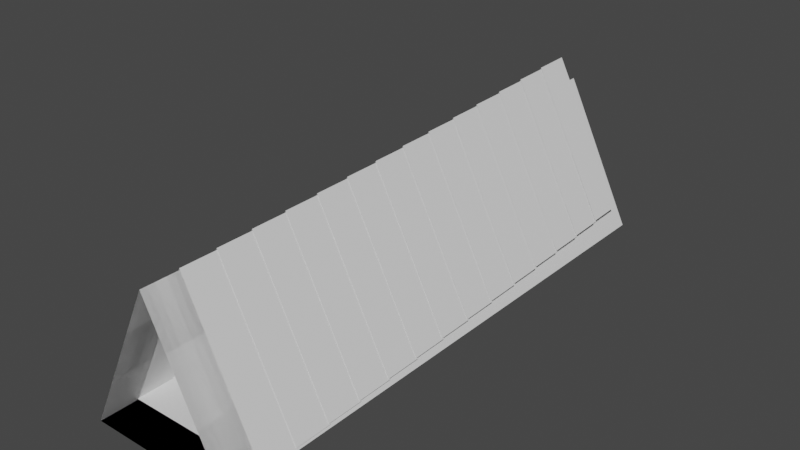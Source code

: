 # Source: rampslant.blend  (saved by Blender 2.83.19; exported with 4.5.12 LTS)
import bpy
from mathutils import Matrix  # noqa: F401  (used for matrix-valued properties, if any)

bpy.ops.wm.read_factory_settings(use_empty=True)
scene = bpy.context.scene
scene.name = 'Scene'

# ---- collections
col_col = bpy.data.collections.new('Col'); scene.collection.children.link(col_col)
col_ref = bpy.data.collections.new('ref'); scene.collection.children.link(col_ref)
col_collection_3 = bpy.data.collections.new('Collection 3'); scene.collection.children.link(col_collection_3)
col_collection_3_001 = bpy.data.collections.new('Collection 3.001'); scene.collection.children.link(col_collection_3_001)

# ---- materials (node trees are filled in below, after node groups)
mat_material = bpy.data.materials.new('Material')
mat_material.alpha_threshold = 0.0
mat_material.use_transparent_shadow = False
mat_material.line_color = (0.0, 0.0, 0.0, 1.0)

# ---- node groups
ng_auto_smooth = bpy.data.node_groups.new('Auto Smooth', 'GeometryNodeTree')
_s = ng_auto_smooth.interface.new_socket(name='Geometry', in_out='OUTPUT', socket_type='NodeSocketGeometry')
_s = ng_auto_smooth.interface.new_socket(name='Geometry', in_out='INPUT', socket_type='NodeSocketGeometry')
_s = ng_auto_smooth.interface.new_socket(name='Angle', in_out='INPUT', socket_type='NodeSocketFloat')
_s.subtype = 'ANGLE'
_s.min_value = 0.0
_s.max_value = 3.142
ng_auto_smooth.is_modifier = True
_N = ng_auto_smooth.nodes; _L = ng_auto_smooth.links
n0 = _N.new('NodeGroupOutput'); n0.name = 'Group Output'; n0.location = (480, -100)
n1 = _N.new('NodeGroupInput'); n1.name = 'Group Input'; n1.location = (-420, -300)
n2 = _N.new('NodeGroupInput'); n2.name = 'Group Input.001'; n2.location = (-60, -100)
n3 = _N.new('GeometryNodeSetShadeSmooth'); n3.name = 'Set Shade Smooth'; n3.location = (120, -100)
n3.domain = 'EDGE'
n4 = _N.new('GeometryNodeSetShadeSmooth'); n4.name = 'Set Shade Smooth.001'; n4.location = (300, -100)
n5 = _N.new('GeometryNodeInputMeshEdgeAngle'); n5.name = 'Edge Angle'; n5.location = (-420, -220)
n6 = _N.new('GeometryNodeInputEdgeSmooth'); n6.name = 'Is Edge Smooth'; n6.location = (-60, -160)
n7 = _N.new('GeometryNodeInputShadeSmooth'); n7.name = 'Is Face Smooth'; n7.location = (-240, -340)
n8 = _N.new('FunctionNodeBooleanMath'); n8.name = 'Boolean Math'; n8.location = (-60, -220)
n9 = _N.new('FunctionNodeCompare'); n9.name = 'Compare'; n9.location = (-240, -180)
n9.operation = 'LESS_EQUAL'
_L.new(n5.outputs[0], n9.inputs[0])
_L.new(n4.outputs[0], n0.inputs[0])
_L.new(n1.outputs[1], n9.inputs[1])
_L.new(n9.outputs[0], n8.inputs[0])
_L.new(n7.outputs[0], n8.inputs[1])
_L.new(n2.outputs[0], n3.inputs[0])
_L.new(n6.outputs[0], n3.inputs[1])
_L.new(n3.outputs[0], n4.inputs[0])
_L.new(n8.outputs[0], n3.inputs[2])
n0.is_active_output = True

# ---- material node trees
mat_material.use_nodes = True; mat_material.node_tree.nodes.clear()
_N = mat_material.node_tree.nodes; _L = mat_material.node_tree.links
n0 = _N.new('ShaderNodeOutputMaterial'); n0.name = 'Material Output'; n0.location = (300, 300)
n1 = _N.new('ShaderNodeBsdfPrincipled'); n1.name = 'Principled BSDF'; n1.location = (10, 300)
n1.distribution = 'GGX'
n1.subsurface_method = 'BURLEY'
n1.inputs[2].default_value = 0.4
n1.inputs[3].default_value = 1.45
n1.inputs[27].default_value = (0.0, 0.0, 0.0, 1.0)
n1.inputs[28].default_value = 1.0
_L.new(n1.outputs[0], n0.inputs[0])
n0.is_active_output = True

# ---- world
world_world = bpy.data.worlds.new('World'); scene.world = world_world
world_world.use_nodes = True; world_world.node_tree.nodes.clear()
_N = world_world.node_tree.nodes; _L = world_world.node_tree.links
n0 = _N.new('ShaderNodeOutputWorld'); n0.name = 'World Output'; n0.location = (300, 300)
n1 = _N.new('ShaderNodeBackground'); n1.name = 'Background'; n1.location = (10, 300)
n1.inputs[0].default_value = (0.05088, 0.05088, 0.05088, 1.0)
_L.new(n1.outputs[0], n0.inputs[0])
n0.is_active_output = True
world_world.color = (0.05088, 0.05088, 0.05088)
world_world.use_sun_shadow = False
world_world.sun_shadow_jitter_overblur = 0.0

# ---- meshes
me_cube = bpy.data.meshes.new('Cube')
me_cube.from_pydata([(0.1027, 0.1942, 1.452), (1.0, 0.1942, 0.0), (0.1027, -0.1942, 1.452), (1.0, -0.1942, 0.0), (-0.1027, 0.1942, 1.452), (-1.0, 0.1942, 0.0), (-0.1027, -0.1942, 1.452), (-1.0, -0.1942, 0.0), (-1.0, 0.1942, -0.1969), (-1.0, -0.1942, -0.1969), (1.0, 0.1942, -0.1969), (1.0, -0.1942, -0.1969)], [], [(0, 4, 6, 2), (3, 2, 6, 7), (7, 6, 4, 5), (5, 1, 10, 8), (1, 0, 2, 3), (5, 4, 0, 1), (8, 10, 11, 9), (3, 7, 9, 11), (7, 5, 8, 9), (1, 3, 11, 10)])
me_cube.polygons.foreach_set('use_smooth', [True] * 10)
_uv = me_cube.uv_layers.new(name='UVMap')
_uv.uv.foreach_set('vector', [0.625, 0.5, 0.875, 0.5, 0.875, 0.75, 0.625, 0.75, 0.375, 0.75, 0.625, 0.75, 0.625, 1.0, 0.375, 1.0, 0.375, 0.0, 0.625, 0.0, 0.625, 0.25, 0.375, 0.25, 0.375, 0.25, 0.375, 0.5, 0.375, 0.5, 0.375, 0.25, 0.375, 0.5, 0.625, 0.5, 0.625, 0.75, 0.375, 0.75, 0.375, 0.25, 0.625, 0.25, 0.625, 0.5, 0.375, 0.5, 0.125, 0.5, 0.375, 0.5, 0.375, 0.75, 0.125, 0.75, 0.375, 0.75, 0.375, 1.0, 0.375, 1.0, 0.375, 0.75, 0.375, 0.0, 0.375, 0.25, 0.375, 0.25, 0.375, 0.0, 0.375, 0.5, 0.375, 0.75, 0.375, 0.75, 0.375, 0.5])
me_cube.materials.append(mat_material)
me_cube.use_remesh_preserve_volume = False
me_cube.use_remesh_preserve_attributes = False
me_cube.use_mirror_vertex_groups = False
me_cube.update()
me_cube_001 = bpy.data.meshes.new('Cube.001')
me_cube_001.from_pydata([(0.1027, 0.1224, 1.449), (1.0, 0.1857, -0.0003421), (0.1027, -0.1942, 1.452), (1.0, -0.1942, 0.0), (-0.1027, 0.1224, 1.449), (-1.0, 0.1857, -0.0003421), (-0.1027, -0.1942, 1.452), (-1.0, -0.1942, 0.0), (-1.0, 0.1943, -0.1968), (-1.0, -0.1942, -0.1969), (1.0, 0.1943, -0.1968), (1.0, -0.1942, -0.1969), (0.1027, 0.3664, 1.471), (1.0, 0.5558, 0.03209), (-0.1027, 0.3664, 1.471), (-1.0, 0.5558, 0.03209), (-1.0, 0.5815, -0.1629), (1.0, 0.5815, -0.1629), (0.1027, 0.6076, 1.513), (1.0, 0.9216, 0.09664), (-0.1027, 0.6076, 1.513), (-1.0, 0.9216, 0.09664), (-1.0, 0.9642, -0.09536), (1.0, 0.9642, -0.09536), (0.1027, 0.8441, 1.577), (1.0, 1.28, 0.1928), (-0.1027, 0.8441, 1.577), (-1.0, 1.28, 0.1928), (-1.0, 1.34, 0.005276), (1.0, 1.34, 0.005276), (0.1027, 1.074, 1.66), (1.0, 1.629, 0.3199), (-0.1027, 1.074, 1.66), (-1.0, 1.629, 0.3199), (-1.0, 1.705, 0.1382), (1.0, 1.705, 0.1382), (0.1027, 1.296, 1.764), (1.0, 1.966, 0.477), (-0.1027, 1.296, 1.764), (-1.0, 1.966, 0.477), (-1.0, 2.057, 0.3025), (1.0, 2.057, 0.3025), (0.1027, 1.508, 1.886), (1.0, 2.288, 0.6628), (-0.1027, 1.508, 1.886), (-1.0, 2.288, 0.6628), (-1.0, 2.393, 0.4969), (1.0, 2.393, 0.4969), (0.1027, 1.709, 2.027), (1.0, 2.592, 0.8759), (-0.1027, 1.709, 2.027), (-1.0, 2.592, 0.8759), (-1.0, 2.712, 0.7198), (1.0, 2.712, 0.7198), (0.1027, 1.896, 2.184), (1.0, 2.877, 1.115), (-0.1027, 1.896, 2.184), (-1.0, 2.877, 1.115), (-1.0, 3.009, 0.9697), (1.0, 3.009, 0.9697), (0.1027, 2.07, 2.358), (1.0, 3.139, 1.377), (-0.1027, 2.07, 2.358), (-1.0, 3.139, 1.377), (-1.0, 3.284, 1.245), (1.0, 3.284, 1.245), (0.1027, 2.227, 2.545), (1.0, 3.378, 1.662), (-0.1027, 2.227, 2.545), (-1.0, 3.378, 1.662), (-1.0, 3.534, 1.542), (1.0, 3.534, 1.542), (0.1027, 2.367, 2.746), (1.0, 3.591, 1.966), (-0.1027, 2.367, 2.746), (-1.0, 3.591, 1.966), (-1.0, 3.757, 1.861), (1.0, 3.757, 1.861), (0.1027, 2.49, 2.958), (1.0, 3.777, 2.288), (-0.1027, 2.49, 2.958), (-1.0, 3.777, 2.288), (-1.0, 3.951, 2.197), (1.0, 3.951, 2.197), (0.1027, 2.621, 3.246), (1.0, 3.937, 2.633), (-0.1027, 2.621, 3.246), (-1.0, 3.937, 2.633), (-1.0, 4.115, 2.549), (1.0, 4.115, 2.549), (0.0, 0.1943, -0.1968), (0.0, -0.1942, -0.1969), (0.0, 0.5815, -0.1629), (0.0, 0.9642, -0.09536), (0.0, 1.34, 0.005276), (0.0, 1.705, 0.1382), (0.0, 2.057, 0.3025), (0.0, 2.393, 0.4969), (0.0, 2.712, 0.7198), (0.0, 3.009, 0.9697), (0.0, 3.284, 1.245), (0.0, 3.534, 1.542), (0.0, 3.757, 1.861), (0.0, 3.951, 2.197), (0.0, 4.115, 2.549)], [], [(7, 9, 91, 11, 3, 2, 6), (7, 6, 4, 5), (1, 0, 2, 3), (90, 10, 11, 91), (7, 5, 8, 9), (1, 3, 11, 10), (0, 4, 6, 2), (5, 4, 14, 15), (13, 12, 0, 1), (92, 17, 10, 90), (5, 15, 16, 8), (13, 1, 10, 17), (12, 14, 4, 0), (15, 14, 20, 21), (19, 18, 12, 13), (93, 23, 17, 92), (15, 21, 22, 16), (19, 13, 17, 23), (18, 20, 14, 12), (21, 20, 26, 27), (25, 24, 18, 19), (94, 29, 23, 93), (21, 27, 28, 22), (25, 19, 23, 29), (24, 26, 20, 18), (27, 26, 32, 33), (31, 30, 24, 25), (95, 35, 29, 94), (27, 33, 34, 28), (31, 25, 29, 35), (30, 32, 26, 24), (33, 32, 38, 39), (37, 36, 30, 31), (96, 41, 35, 95), (33, 39, 40, 34), (37, 31, 35, 41), (36, 38, 32, 30), (39, 38, 44, 45), (43, 42, 36, 37), (97, 47, 41, 96), (39, 45, 46, 40), (43, 37, 41, 47), (42, 44, 38, 36), (45, 44, 50, 51), (49, 48, 42, 43), (98, 53, 47, 97), (45, 51, 52, 46), (49, 43, 47, 53), (48, 50, 44, 42), (51, 50, 56, 57), (55, 54, 48, 49), (99, 59, 53, 98), (51, 57, 58, 52), (55, 49, 53, 59), (54, 56, 50, 48), (57, 56, 62, 63), (61, 60, 54, 55), (100, 65, 59, 99), (57, 63, 64, 58), (61, 55, 59, 65), (60, 62, 56, 54), (63, 62, 68, 69), (67, 66, 60, 61), (101, 71, 65, 100), (63, 69, 70, 64), (67, 61, 65, 71), (66, 68, 62, 60), (69, 68, 74, 75), (73, 72, 66, 67), (102, 77, 71, 101), (69, 75, 76, 70), (73, 67, 71, 77), (72, 74, 68, 66), (75, 74, 80, 81), (79, 78, 72, 73), (103, 83, 77, 102), (75, 81, 82, 76), (79, 73, 77, 83), (78, 80, 74, 72), (81, 80, 86, 87), (85, 84, 78, 79), (104, 89, 83, 103), (81, 87, 88, 82), (85, 79, 83, 89), (85, 89, 104, 88, 87, 86, 84), (84, 86, 80, 78), (88, 104, 103, 82), (82, 103, 102, 76), (76, 102, 101, 70), (70, 101, 100, 64), (64, 100, 99, 58), (58, 99, 98, 52), (52, 98, 97, 46), (46, 97, 96, 40), (40, 96, 95, 34), (34, 95, 94, 28), (28, 94, 93, 22), (22, 93, 92, 16), (16, 92, 90, 8), (8, 90, 91, 9)])
me_cube_001.polygons.foreach_set('use_smooth', [True] * 100)
_uv = me_cube_001.uv_layers.new(name='UVMap')
_uv.uv.foreach_set('vector', [0.9715, 0.2889, 0.9999, 0.2889, 0.9999, 0.4332, 0.9999, 0.5774, 0.9715, 0.5774, 0.762, 0.448, 0.762, 0.4184, 0.739, 0.1777, 0.739, 0.4372, 0.6837, 0.4372, 0.6837, 0.1777, 0.6837, 0.7279, 0.6837, 0.4684, 0.739, 0.4684, 0.739, 0.7279, 0.6837, 0.91, 0.6837, 0.7578, 0.739, 0.7578, 0.739, 0.91, 0.739, 0.1777, 0.6837, 0.1777, 0.6837, 0.1477, 0.739, 0.1477, 0.6837, 0.7279, 0.739, 0.7279, 0.739, 0.7578, 0.6837, 0.7578, 0.6837, 0.4684, 0.6837, 0.4372, 0.739, 0.4372, 0.739, 0.4684, 0.6837, 0.1777, 0.6837, 0.4372, 0.6319, 0.4372, 0.6319, 0.1777, 0.6319, 0.7279, 0.6319, 0.4684, 0.6837, 0.4684, 0.6837, 0.7279, 0.6319, 0.91, 0.6319, 0.7578, 0.6837, 0.7578, 0.6837, 0.91, 0.6837, 0.1777, 0.6319, 0.1777, 0.6319, 0.1477, 0.6837, 0.1477, 0.6319, 0.7279, 0.6837, 0.7279, 0.6837, 0.7578, 0.6319, 0.7578, 0.6319, 0.4684, 0.6319, 0.4372, 0.6837, 0.4372, 0.6837, 0.4684, 0.6319, 0.1777, 0.6319, 0.4372, 0.5801, 0.4372, 0.5801, 0.1777, 0.5801, 0.7279, 0.5801, 0.4684, 0.6319, 0.4684, 0.6319, 0.7279, 0.5801, 0.91, 0.5801, 0.7578, 0.6319, 0.7578, 0.6319, 0.91, 0.6319, 0.1777, 0.5801, 0.1777, 0.5801, 0.1477, 0.6319, 0.1477, 0.5801, 0.7279, 0.6319, 0.7279, 0.6319, 0.7578, 0.5801, 0.7578, 0.5801, 0.4684, 0.5801, 0.4372, 0.6319, 0.4372, 0.6319, 0.4684, 0.5801, 0.1777, 0.5801, 0.4372, 0.5284, 0.4372, 0.5284, 0.1777, 0.5284, 0.7279, 0.5284, 0.4684, 0.5801, 0.4684, 0.5801, 0.7279, 0.5284, 0.91, 0.5284, 0.7578, 0.5801, 0.7578, 0.5801, 0.91, 0.5801, 0.1777, 0.5284, 0.1777, 0.5284, 0.1477, 0.5801, 0.1477, 0.5284, 0.7279, 0.5801, 0.7279, 0.5801, 0.7578, 0.5284, 0.7578, 0.5284, 0.4684, 0.5284, 0.4372, 0.5801, 0.4372, 0.5801, 0.4684, 0.5284, 0.1777, 0.5284, 0.4372, 0.4766, 0.4372, 0.4766, 0.1777, 0.4766, 0.7279, 0.4766, 0.4684, 0.5284, 0.4684, 0.5284, 0.7279, 0.4766, 0.91, 0.4766, 0.7578, 0.5284, 0.7578, 0.5284, 0.91, 0.5284, 0.1777, 0.4766, 0.1777, 0.4766, 0.1477, 0.5284, 0.1477, 0.4766, 0.7279, 0.5284, 0.7279, 0.5284, 0.7578, 0.4766, 0.7578, 0.4766, 0.4684, 0.4766, 0.4372, 0.5284, 0.4372, 0.5284, 0.4684, 0.4766, 0.1777, 0.4766, 0.4372, 0.4248, 0.4372, 0.4248, 0.1777, 0.4248, 0.7279, 0.4248, 0.4684, 0.4766, 0.4684, 0.4766, 0.7279, 0.4248, 0.91, 0.4248, 0.7578, 0.4766, 0.7578, 0.4766, 0.91, 0.4766, 0.1777, 0.4248, 0.1777, 0.4248, 0.1477, 0.4766, 0.1477, 0.4248, 0.7279, 0.4766, 0.7279, 0.4766, 0.7578, 0.4248, 0.7578, 0.4248, 0.4684, 0.4248, 0.4372, 0.4766, 0.4372, 0.4766, 0.4684, 0.4248, 0.1777, 0.4248, 0.4372, 0.373, 0.4372, 0.373, 0.1777, 0.373, 0.7279, 0.373, 0.4684, 0.4248, 0.4684, 0.4248, 0.7279, 0.373, 0.91, 0.373, 0.7578, 0.4248, 0.7578, 0.4248, 0.91, 0.4248, 0.1777, 0.373, 0.1777, 0.373, 0.1477, 0.4248, 0.1477, 0.373, 0.7279, 0.4248, 0.7279, 0.4248, 0.7578, 0.373, 0.7578, 0.373, 0.4684, 0.373, 0.4372, 0.4248, 0.4372, 0.4248, 0.4684, 0.373, 0.1777, 0.373, 0.4372, 0.3212, 0.4372, 0.3212, 0.1777, 0.3212, 0.7279, 0.3212, 0.4684, 0.373, 0.4684, 0.373, 0.7279, 0.3212, 0.91, 0.3212, 0.7578, 0.373, 0.7578, 0.373, 0.91, 0.373, 0.1777, 0.3212, 0.1777, 0.3212, 0.1477, 0.373, 0.1477, 0.3212, 0.7279, 0.373, 0.7279, 0.373, 0.7578, 0.3212, 0.7578, 0.3212, 0.4684, 0.3212, 0.4372, 0.373, 0.4372, 0.373, 0.4684, 0.3212, 0.1777, 0.3212, 0.4372, 0.2694, 0.4372, 0.2694, 0.1777, 0.2694, 0.7279, 0.2694, 0.4684, 0.3212, 0.4684, 0.3212, 0.7279, 0.2694, 0.91, 0.2694, 0.7578, 0.3212, 0.7578, 0.3212, 0.91, 0.3212, 0.1777, 0.2694, 0.1777, 0.2694, 0.1477, 0.3212, 0.1477, 0.2694, 0.7279, 0.3212, 0.7279, 0.3212, 0.7578, 0.2694, 0.7578, 0.2694, 0.4684, 0.2694, 0.4372, 0.3212, 0.4372, 0.3212, 0.4684, 0.2694, 0.1777, 0.2694, 0.4372, 0.2176, 0.4372, 0.2176, 0.1777, 0.2176, 0.7279, 0.2176, 0.4684, 0.2694, 0.4684, 0.2694, 0.7279, 0.2176, 0.91, 0.2176, 0.7578, 0.2694, 0.7578, 0.2694, 0.91, 0.2694, 0.1777, 0.2176, 0.1777, 0.2176, 0.1477, 0.2694, 0.1477, 0.2176, 0.7279, 0.2694, 0.7279, 0.2694, 0.7578, 0.2176, 0.7578, 0.2176, 0.4684, 0.2176, 0.4372, 0.2694, 0.4372, 0.2694, 0.4684, 0.2176, 0.1777, 0.2176, 0.4372, 0.1659, 0.4372, 0.1659, 0.1777, 0.1659, 0.7279, 0.1659, 0.4684, 0.2176, 0.4684, 0.2176, 0.7279, 0.1659, 0.91, 0.1659, 0.7578, 0.2176, 0.7578, 0.2176, 0.91, 0.2176, 0.1777, 0.1659, 0.1777, 0.1659, 0.1477, 0.2176, 0.1477, 0.1659, 0.7279, 0.2176, 0.7279, 0.2176, 0.7578, 0.1659, 0.7578, 0.1659, 0.4684, 0.1659, 0.4372, 0.2176, 0.4372, 0.2176, 0.4684, 0.1659, 0.1777, 0.1659, 0.4372, 0.1141, 0.4372, 0.1141, 0.1777, 0.1141, 0.7279, 0.1141, 0.4684, 0.1659, 0.4684, 0.1659, 0.7279, 0.1141, 0.91, 0.1141, 0.7578, 0.1659, 0.7578, 0.1659, 0.91, 0.1659, 0.1777, 0.1141, 0.1777, 0.1141, 0.1477, 0.1659, 0.1477, 0.1141, 0.7279, 0.1659, 0.7279, 0.1659, 0.7578, 0.1141, 0.7578, 0.1141, 0.4684, 0.1141, 0.4372, 0.1659, 0.4372, 0.1659, 0.4684, 0.1141, 0.1777, 0.1141, 0.4372, 0.06229, 0.4372, 0.06229, 0.1777, 0.06229, 0.7279, 0.06229, 0.4684, 0.1141, 0.4684, 0.1141, 0.7279, 0.06229, 0.91, 0.06229, 0.7578, 0.1141, 0.7578, 0.1141, 0.91, 0.1141, 0.1777, 0.06229, 0.1777, 0.06229, 0.1477, 0.1141, 0.1477, 0.06229, 0.7279, 0.1141, 0.7279, 0.1141, 0.7578, 0.06229, 0.7578, 0.06229, 0.4684, 0.06229, 0.4372, 0.1141, 0.4372, 0.1141, 0.4684, 0.06229, 0.1777, 0.06229, 0.4372, 0.007046, 0.4372, 0.007046, 0.1777, 0.007046, 0.7279, 0.007046, 0.4684, 0.06229, 0.4684, 0.06229, 0.7279, 0.007046, 0.91, 0.007046, 0.7578, 0.06229, 0.7578, 0.06229, 0.91, 0.06229, 0.1777, 0.007046, 0.1777, 0.007046, 0.1477, 0.06229, 0.1477, 0.007046, 0.7279, 0.06229, 0.7279, 0.06229, 0.7578, 0.007046, 0.7578, 0.9715, 0.0001352, 0.9999, 0.0001352, 0.9999, 0.1444, 0.9999, 0.2887, 0.9715, 0.2887, 0.762, 0.1592, 0.762, 0.1296, 0.007046, 0.4684, 0.007046, 0.4372, 0.06229, 0.4372, 0.06229, 0.4684, 0.007046, 0.1477, 0.007046, -0.004381, 0.06229, -0.004381, 0.06229, 0.1477, 0.06229, 0.1477, 0.06229, -0.004381, 0.1141, -0.004381, 0.1141, 0.1477, 0.1141, 0.1477, 0.1141, -0.004381, 0.1659, -0.004381, 0.1659, 0.1477, 0.1659, 0.1477, 0.1659, -0.004381, 0.2176, -0.004381, 0.2176, 0.1477, 0.2176, 0.1477, 0.2176, -0.004381, 0.2694, -0.004381, 0.2694, 0.1477, 0.2694, 0.1477, 0.2694, -0.004381, 0.3212, -0.004381, 0.3212, 0.1477, 0.3212, 0.1477, 0.3212, -0.004381, 0.373, -0.004381, 0.373, 0.1477, 0.373, 0.1477, 0.373, -0.004381, 0.4248, -0.004381, 0.4248, 0.1477, 0.4248, 0.1477, 0.4248, -0.004381, 0.4766, -0.004381, 0.4766, 0.1477, 0.4766, 0.1477, 0.4766, -0.004381, 0.5284, -0.004381, 0.5284, 0.1477, 0.5284, 0.1477, 0.5284, -0.004381, 0.5801, -0.004381, 0.5801, 0.1477, 0.5801, 0.1477, 0.5801, -0.004381, 0.6319, -0.004381, 0.6319, 0.1477, 0.6319, 0.1477, 0.6319, -0.004381, 0.6837, -0.004381, 0.6837, 0.1477, 0.6837, 0.1477, 0.6837, -0.004381, 0.739, -0.004381, 0.739, 0.1477])
me_cube_001.materials.append(mat_material)
me_cube_001.use_remesh_preserve_volume = False
me_cube_001.use_remesh_preserve_attributes = False
me_cube_001.use_mirror_vertex_groups = False
me_cube_001.update()
me_cube_002 = bpy.data.meshes.new('Cube.002')
me_cube_002.from_pydata([(0.07272, 0.1942, 1.452), (1.0, 0.1942, 0.0), (0.07272, -0.1942, 1.452), (1.0, -0.1942, 0.0), (-0.07272, 0.1942, 1.452), (-1.0, 0.1942, 0.0), (-0.07272, -0.1942, 1.452), (-1.0, -0.1942, 0.0), (-1.0, 0.1942, -0.1311), (-1.0, -0.1942, -0.1311), (1.0, 0.1942, -0.1311), (1.0, -0.1942, -0.1311)], [], [(0, 4, 6, 2), (7, 6, 4, 5), (1, 0, 2, 3), (8, 10, 11, 9), (7, 5, 8, 9), (1, 3, 11, 10)])
me_cube_002.polygons.foreach_set('use_smooth', [True] * 6)
_uv = me_cube_002.uv_layers.new(name='UVMap')
_uv.uv.foreach_set('vector', [0.625, 0.5, 0.875, 0.5, 0.875, 0.75, 0.625, 0.75, 0.375, 0.0, 0.625, 0.0, 0.625, 0.25, 0.375, 0.25, 0.375, 0.5, 0.625, 0.5, 0.625, 0.75, 0.375, 0.75, 0.125, 0.5, 0.375, 0.5, 0.375, 0.75, 0.125, 0.75, 0.375, 0.0, 0.375, 0.25, 0.375, 0.25, 0.375, 0.0, 0.375, 0.5, 0.375, 0.75, 0.375, 0.75, 0.375, 0.5])
me_cube_002.materials.append(mat_material)
me_cube_002.use_remesh_preserve_volume = False
me_cube_002.use_remesh_preserve_attributes = False
me_cube_002.use_mirror_vertex_groups = False
me_cube_002.update()
me_cube_004 = bpy.data.meshes.new('Cube.004')
me_cube_004.from_pydata([(0.07272, 0.1942, 1.452), (1.0, 0.1942, 0.0), (0.07272, -0.1942, 1.452), (1.0, -0.1942, 0.0), (-0.07272, 0.1942, 1.452), (-1.0, 0.1942, 0.0), (-0.07272, -0.1942, 1.452), (-1.0, -0.1942, 0.0), (-1.0, 0.1942, -0.1311), (-1.0, -0.1942, -0.1311), (1.0, 0.1942, -0.1311), (1.0, -0.1942, -0.1311)], [], [(0, 4, 6, 2), (7, 6, 4, 5), (1, 0, 2, 3), (8, 10, 11, 9), (7, 5, 8, 9), (1, 3, 11, 10)])
me_cube_004.polygons.foreach_set('use_smooth', [True] * 6)
_uv = me_cube_004.uv_layers.new(name='UVMap')
_uv.uv.foreach_set('vector', [0.625, 0.5, 0.875, 0.5, 0.875, 0.75, 0.625, 0.75, 0.375, 0.0, 0.625, 0.0, 0.625, 0.25, 0.375, 0.25, 0.375, 0.5, 0.625, 0.5, 0.625, 0.75, 0.375, 0.75, 0.125, 0.5, 0.375, 0.5, 0.375, 0.75, 0.125, 0.75, 0.375, 0.0, 0.375, 0.25, 0.375, 0.25, 0.375, 0.0, 0.375, 0.5, 0.375, 0.75, 0.375, 0.75, 0.375, 0.5])
me_cube_004.materials.append(mat_material)
me_cube_004.use_remesh_preserve_volume = False
me_cube_004.use_remesh_preserve_attributes = False
me_cube_004.use_mirror_vertex_groups = False
me_cube_004.update()

# ---- objects
ob_cube = bpy.data.objects.new('Cube', me_cube)
ob_cube_001 = bpy.data.objects.new('Cube.001', me_cube_001)
ob_cube_002 = bpy.data.objects.new('Cube.002', me_cube_002)
ob_empty = bpy.data.objects.new('Empty', None)
ob_cube_004 = bpy.data.objects.new('Cube.004', me_cube_004)
ob_empty_002 = bpy.data.objects.new('Empty.002', None)

# ---- transforms, parenting, visibility, modifiers, constraints
ob_cube.location = (0.0, 0.0, 0.0)
ob_cube.lock_rotations_4d = False
ob_cube.empty_display_type = 'ARROWS'
ob_cube.lineart.crease_threshold = 0.0
_m = ob_cube.modifiers.new('Array', 'ARRAY')
_m.count = 14
_m.constant_offset_displace = (0.0, 0.0, 0.0)
_m.relative_offset_displace = (0.0, 1.0, 0.0)
_m.use_object_offset = True
_m.offset_object = ob_empty
ob_cube_001.location = (0.0, 0.0, 0.0)
ob_cube_001.lock_rotations_4d = False
ob_cube_001.empty_display_type = 'ARROWS'
ob_cube_001.lineart.crease_threshold = 0.0
_m = ob_cube_001.modifiers.new('Auto Smooth', 'NODES')
_m.node_group = ng_auto_smooth
_gi = [s.identifier for s in ng_auto_smooth.interface.items_tree if s.item_type == 'SOCKET' and s.in_out == 'INPUT']
_m[_gi[1]] = 0.5236  # Angle
ob_cube_002.location = (0.0, 0.0, 0.0)
ob_cube_002.scale = (1.5, 2.0, 2.0)
ob_cube_002.lock_rotations_4d = False
ob_cube_002.empty_display_type = 'ARROWS'
ob_cube_002.lineart.crease_threshold = 0.0
_m = ob_cube_002.modifiers.new('Weld', 'WELD')
_m.merge_threshold = 0.15
_m = ob_cube_002.modifiers.new('Array', 'ARRAY')
_m.count = 15
_m.constant_offset_displace = (0.0, 0.0, 0.0)
_m.relative_offset_displace = (0.0, 1.0, 0.0)
_m.use_object_offset = True
_m.offset_object = ob_empty
_m = ob_cube_002.modifiers.new('Auto Smooth', 'NODES')
_m.node_group = ng_auto_smooth
_gi = [s.identifier for s in ng_auto_smooth.interface.items_tree if s.item_type == 'SOCKET' and s.in_out == 'INPUT']
_m[_gi[1]] = 0.5236  # Angle
ob_empty.parent = ob_cube_002
ob_empty.location = (-3.606e-18, -0.001396, -1.133e-05)
ob_empty.empty_display_type = 'SPHERE'
ob_empty.lineart.crease_threshold = 0.0
ob_cube_004.location = (0.0, 0.0, 0.0)
ob_cube_004.scale = (1.5, 2.0, 2.0)
ob_cube_004.lock_rotations_4d = False
ob_cube_004.empty_display_type = 'ARROWS'
ob_cube_004.lineart.crease_threshold = 0.0
_m = ob_cube_004.modifiers.new('Weld', 'WELD')
_m.merge_threshold = 0.15
_m = ob_cube_004.modifiers.new('Array', 'ARRAY')
_m.count = 15
_m.constant_offset_displace = (0.0, 0.0, 0.0)
_m.relative_offset_displace = (0.0, 1.0, 0.0)
_m.use_object_offset = True
_m.offset_object = ob_empty_002
_m = ob_cube_004.modifiers.new('Auto Smooth', 'NODES')
_m.node_group = ng_auto_smooth
_gi = [s.identifier for s in ng_auto_smooth.interface.items_tree if s.item_type == 'SOCKET' and s.in_out == 'INPUT']
_m[_gi[1]] = 0.5236  # Angle
ob_empty_002.parent = ob_cube_004
ob_empty_002.location = (-3.606e-18, -0.01764, 0.01624)
ob_empty_002.rotation_euler = (0.002071, -0.0, 0.0)
ob_empty_002.empty_display_type = 'SPHERE'
ob_empty_002.lineart.crease_threshold = 0.0

# ---- collection membership
col_col.objects.link(ob_cube)
col_ref.objects.link(ob_cube_001)
col_collection_3.objects.link(ob_cube_002)
col_collection_3.objects.link(ob_empty)
col_collection_3_001.objects.link(ob_cube_004)
col_collection_3_001.objects.link(ob_empty_002)
def _layer_coll(name, lc=None):
    lc = lc or bpy.context.view_layer.layer_collection
    for c in lc.children:
        if c.name == name: return c
        r = _layer_coll(name, c)
        if r: return r
_layer_coll('Col').exclude = True
_layer_coll('ref').exclude = True

# ---- scene / render settings (as saved in the file)
scene.frame_start = 1; scene.frame_end = 250; scene.frame_set(0)
scene.render.engine = 'BLENDER_EEVEE_NEXT'
scene.cycles.use_denoising = False
scene.cycles.samples = 128
scene.cycles.sampling_pattern = 'TABULATED_SOBOL'
scene.cycles.use_adaptive_sampling = False
scene.cycles.use_light_tree = False
scene.view_settings.view_transform = 'Filmic'
bpy.context.view_layer.update()

# ---- added for rendering (the .blend has no active camera and no usable light): camera, sun
cam_auto = bpy.data.cameras.new('AutoCamera')
cam_auto.lens = 50.0
cam_auto.sensor_width = 36.0
cam_auto.clip_end = 1000.0
ob_auto_camera = bpy.data.objects.new('AutoCamera', cam_auto)
scene.collection.objects.link(ob_auto_camera)
ob_auto_camera.location = (11.6141, -8.51929, 10.9473)
ob_auto_camera.rotation_euler = (1.09748, -7.21219e-08, 0.694738)
scene.camera = ob_auto_camera
light_auto_sun = bpy.data.lights.new('AutoSun', 'SUN')
light_auto_sun.energy = 3.0
light_auto_sun.angle = 0.0523599
ob_auto_sun = bpy.data.objects.new('AutoSun', light_auto_sun)
scene.collection.objects.link(ob_auto_sun)
ob_auto_sun.rotation_euler = (0.872665, 0.174533, 0.523599)
bpy.context.view_layer.update()
